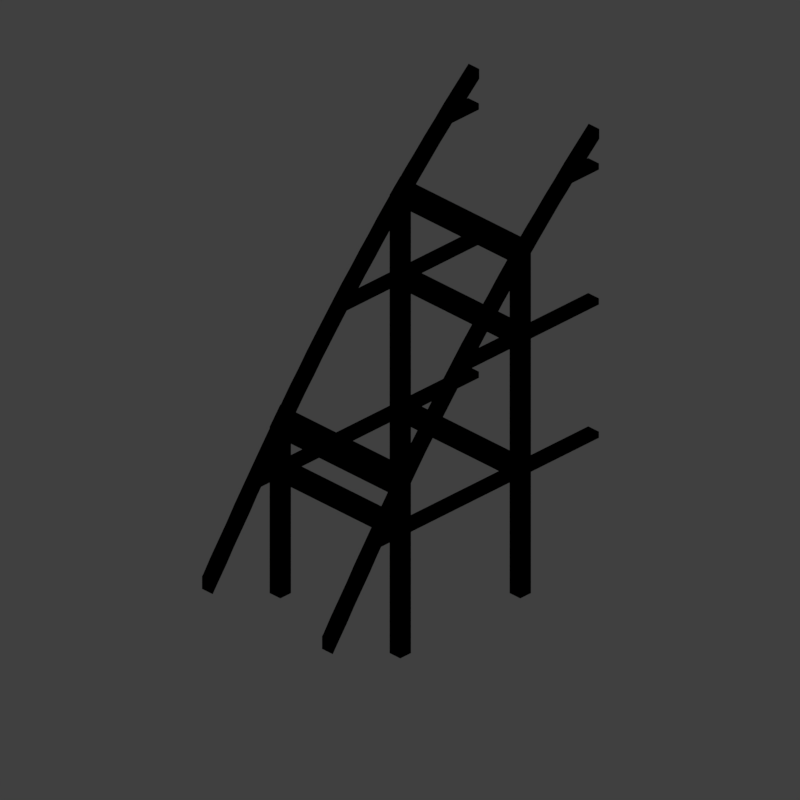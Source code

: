 # Source: steep-to-flat-1.blend  (saved by Blender 2.79.0; exported with 4.5.12 LTS)
import bpy
from mathutils import Matrix  # noqa: F401  (used for matrix-valued properties, if any)

bpy.ops.wm.read_factory_settings(use_empty=True)
scene = bpy.context.scene
scene.name = 'Scene'

# ---- collections
col_collection_1 = bpy.data.collections.new('Collection 1'); scene.collection.children.link(col_collection_1)

# ---- materials (node trees are filled in below, after node groups)
mat_recolorable_1 = bpy.data.materials.new('Recolorable 1')
mat_recolorable_1.alpha_threshold = 0.0
mat_recolorable_1.use_transparent_shadow = False
mat_recolorable_1.pass_index = 1
mat_recolorable_1.diffuse_color = (0.1, 0.9, 0.3, 1.0)
mat_recolorable_1.roughness = 0.5
mat_recolorable_1.specular_intensity = 1.0

# ---- material node trees

# ---- world
world_world = bpy.data.worlds.new('World'); scene.world = world_world
world_world.color = (0.05088, 0.05088, 0.05088)
world_world.use_sun_shadow = False
world_world.sun_shadow_jitter_overblur = 0.0
world_world.cycles.sampling_method = 'MANUAL'
world_world.light_settings.distance = 0.0

# ---- cameras
cam_camera = bpy.data.cameras.new('Camera')
cam_camera.type = 'ORTHO'
cam_camera.sensor_fit = 'HORIZONTAL'
cam_camera.clip_start = 220.0
cam_camera.clip_end = 340.0
cam_camera.lens = 35.0
cam_camera.sensor_width = 1.0
cam_camera.sensor_height = 18.0
cam_camera.ortho_scale = 8.486
cam_camera.shift_x = -0.000345
cam_camera.shift_y = 0.25
cam_camera.dof.focus_distance = 0.0
cam_camera.dof.aperture_fstop = 128.0
cam_camera.dof.aperture_blades = 6

# ---- lights
light_lightdome = bpy.data.lights.new('LightDome', 'SUN')
light_lightdome.transmission_factor = 0.0
light_lightdome.angle = 0.1993
light_lightdome.energy = 0.45
light_lightdome.shadow_buffer_clip_start = 0.5
light_lightdome.shadow_soft_size = 0.1
light_lightdome.shadow_cascade_max_distance = 1000.0
light_fillerlight = bpy.data.lights.new('FillerLight', 'SUN')
light_fillerlight.transmission_factor = 0.0
light_fillerlight.angle = 0.9273
light_fillerlight.energy = 0.2
light_fillerlight.shadow_buffer_clip_start = 0.5
light_fillerlight.shadow_soft_size = 0.5
light_fillerlight.shadow_cascade_max_distance = 1000.0
light_mainlight = bpy.data.lights.new('MainLight', 'SUN')
light_mainlight.transmission_factor = 0.0
light_mainlight.angle = 0.9273
light_mainlight.energy = 0.5
light_mainlight.shadow_buffer_clip_start = 0.5
light_mainlight.shadow_soft_size = 0.5
light_mainlight.shadow_cascade_max_distance = 1000.0

# ---- meshes
me_cube_005 = bpy.data.meshes.new('Cube.005')
me_cube_005.from_pydata([(0.82, -1.524, 1.555), (0.82, -2.0, 1.555), (0.82, -1.631, 1.631), (0.82, -2.0, 1.631), (0.98, -1.524, 1.555), (0.98, -2.0, 1.555), (0.98, -1.631, 1.631), (0.98, -2.0, 1.631), (-0.82, -1.524, 1.555), (-0.82, -2.0, 1.555), (-0.82, -1.631, 1.631), (-0.82, -2.0, 1.631), (-0.98, -1.524, 1.555), (-0.98, -2.0, 1.555), (-0.98, -1.631, 1.631), (-0.98, -2.0, 1.631)], [], [(0, 1, 3, 2), (2, 3, 7, 6), (6, 7, 5, 4), (4, 5, 1, 0), (2, 6, 4, 0), (7, 3, 1, 5), (8, 10, 11, 9), (10, 14, 15, 11), (14, 12, 13, 15), (12, 8, 9, 13), (10, 8, 12, 14), (15, 13, 9, 11)])
me_cube_005.materials.append(mat_recolorable_1)
me_cube_005.use_remesh_preserve_volume = False
me_cube_005.use_remesh_preserve_attributes = False
me_cube_005.use_mirror_vertex_groups = False
me_cube_005.update()
me_cube_004 = bpy.data.meshes.new('Cube.004')
me_cube_004.from_pydata([(0.82, 0.03142, 1.555), (0.82, -2.0, 1.555), (0.82, -0.1027, 1.631), (0.82, -2.0, 1.631), (0.98, 0.03142, 1.555), (0.98, -2.0, 1.555), (0.98, -0.1027, 1.631), (0.98, -2.0, 1.631), (-0.82, 0.03142, 1.555), (-0.82, -2.0, 1.555), (-0.82, -0.1027, 1.631), (-0.82, -2.0, 1.631), (-0.98, 0.03142, 1.555), (-0.98, -2.0, 1.555), (-0.98, -0.1027, 1.631), (-0.98, -2.0, 1.631), (-0.98, -0.7513, 1.555), (0.98, -0.7513, 1.555), (-0.98, -0.7513, 1.631), (0.98, -0.7513, 1.631), (-0.98, -1.049, 1.555), (0.98, -1.049, 1.555), (-0.98, -1.049, 1.631), (0.98, -1.049, 1.631)], [], [(0, 1, 3, 2), (2, 3, 7, 6), (6, 7, 5, 4), (4, 5, 1, 0), (2, 6, 4, 0), (7, 3, 1, 5), (8, 10, 11, 9), (10, 14, 15, 11), (14, 12, 13, 15), (12, 8, 9, 13), (10, 8, 12, 14), (15, 13, 9, 11), (16, 18, 19, 17), (18, 22, 23, 19), (22, 20, 21, 23), (20, 16, 17, 21), (18, 16, 20, 22), (23, 21, 17, 19)])
me_cube_004.materials.append(mat_recolorable_1)
me_cube_004.use_remesh_preserve_volume = False
me_cube_004.use_remesh_preserve_attributes = False
me_cube_004.use_mirror_vertex_groups = False
me_cube_004.update()
me_cube_002 = bpy.data.meshes.new('Cube.002')
me_cube_002.from_pydata([(0.82, 0.98, 4.088), (0.82, -0.98, 4.088), (0.82, 0.98, 4.165), (0.82, -0.98, 4.165), (0.98, 0.98, 4.247), (0.98, -0.98, 4.247), (0.98, 0.98, 4.324), (0.98, -0.98, 4.324), (-0.9797, 0.98, 1.98), (-0.9797, -0.98, 1.98), (-0.9797, 0.98, 2.057), (-0.9797, -0.98, 2.057), (-0.8197, 0.98, 2.188), (-0.8197, -0.98, 2.188), (-0.8197, 0.98, 2.265), (-0.8197, -0.98, 2.265)], [], [(0, 1, 3, 2), (2, 3, 7, 6), (6, 7, 5, 4), (4, 5, 1, 0), (2, 6, 4, 0), (7, 3, 1, 5), (8, 9, 11, 10), (10, 11, 15, 14), (14, 15, 13, 12), (12, 13, 9, 8), (10, 14, 12, 8), (15, 11, 9, 13)])
me_cube_002.materials.append(mat_recolorable_1)
me_cube_002.use_remesh_preserve_volume = False
me_cube_002.use_remesh_preserve_attributes = False
me_cube_002.use_mirror_vertex_groups = False
me_cube_002.update()
me_cube_003 = bpy.data.meshes.new('Cube.003')
me_cube_003.from_pydata([(0.82, 1.303, 1.555), (0.82, -2.0, 1.555), (0.82, 1.217, 1.631), (0.82, -2.0, 1.631), (0.98, 1.303, 1.555), (0.98, -2.0, 1.555), (0.98, 1.217, 1.631), (0.98, -2.0, 1.631), (-0.82, 1.303, 1.555), (-0.82, -2.0, 1.555), (-0.82, 1.217, 1.631), (-0.82, -2.0, 1.631), (-0.98, 1.303, 1.555), (-0.98, -2.0, 1.555), (-0.98, 1.217, 1.631), (-0.98, -2.0, 1.631), (-0.98, 0.7513, 1.555), (0.98, 0.7513, 1.555), (-0.98, 0.7513, 1.631), (0.98, 0.7513, 1.631), (-0.98, 1.049, 1.555), (0.98, 1.049, 1.555), (-0.98, 1.049, 1.631), (0.98, 1.049, 1.631), (-0.98, -0.7513, 1.555), (0.98, -0.7513, 1.555), (-0.98, -0.7513, 1.631), (0.98, -0.7513, 1.631), (-0.98, -1.049, 1.555), (0.98, -1.049, 1.555), (-0.98, -1.049, 1.631), (0.98, -1.049, 1.631)], [], [(0, 1, 3, 2), (2, 3, 7, 6), (6, 7, 5, 4), (4, 5, 1, 0), (2, 6, 4, 0), (7, 3, 1, 5), (8, 10, 11, 9), (10, 14, 15, 11), (14, 12, 13, 15), (12, 8, 9, 13), (10, 8, 12, 14), (15, 13, 9, 11), (16, 17, 19, 18), (18, 19, 23, 22), (22, 23, 21, 20), (20, 21, 17, 16), (18, 22, 20, 16), (23, 19, 17, 21), (24, 26, 27, 25), (26, 30, 31, 27), (30, 28, 29, 31), (28, 24, 25, 29), (26, 24, 28, 30), (31, 29, 25, 27)])
me_cube_003.materials.append(mat_recolorable_1)
me_cube_003.use_remesh_preserve_volume = False
me_cube_003.use_remesh_preserve_attributes = False
me_cube_003.use_mirror_vertex_groups = False
me_cube_003.update()
me_cube_001 = bpy.data.meshes.new('Cube.001')
me_cube_001.from_pydata([(0.82, 0.82, 0.02), (0.82, 0.82, 4.11), (0.82, 0.98, 0.02), (0.82, 0.98, 4.11), (0.98, 0.82, 0.02), (0.98, 0.82, 4.238), (0.98, 0.98, 0.02), (0.98, 0.98, 4.238), (-0.82, 0.82, 0.02), (-0.82, 0.82, 2.2), (-0.82, 0.98, 0.02), (-0.82, 0.98, 2.2), (-0.98, 0.82, 0.02), (-0.98, 0.82, 1.996), (-0.98, 0.98, 0.02), (-0.98, 0.98, 1.996), (0.82, -0.82, 0.02), (0.82, -0.82, 4.11), (0.82, -0.98, 0.02), (0.82, -0.98, 4.11), (0.98, -0.82, 0.02), (0.98, -0.82, 4.238), (0.98, -0.98, 0.02), (0.98, -0.98, 4.238), (-0.82, -0.82, 0.02), (-0.82, -0.82, 2.2), (-0.82, -0.98, 0.02), (-0.82, -0.98, 2.2), (-0.98, -0.82, 0.02), (-0.98, -0.82, 1.996), (-0.98, -0.98, 0.02), (-0.98, -0.98, 1.996)], [], [(0, 1, 3, 2), (2, 3, 7, 6), (6, 7, 5, 4), (4, 5, 1, 0), (2, 6, 4, 0), (7, 3, 1, 5), (8, 10, 11, 9), (10, 14, 15, 11), (14, 12, 13, 15), (12, 8, 9, 13), (10, 8, 12, 14), (15, 13, 9, 11), (16, 18, 19, 17), (18, 22, 23, 19), (22, 20, 21, 23), (20, 16, 17, 21), (18, 16, 20, 22), (23, 21, 17, 19), (24, 25, 27, 26), (26, 27, 31, 30), (30, 31, 29, 28), (28, 29, 25, 24), (26, 30, 28, 24), (31, 27, 25, 29)])
me_cube_001.materials.append(mat_recolorable_1)
me_cube_001.use_remesh_preserve_volume = False
me_cube_001.use_remesh_preserve_attributes = False
me_cube_001.use_mirror_vertex_groups = False
me_cube_001.update()
me_cube_000 = bpy.data.meshes.new('Cube.000')
me_cube_000.from_pydata([(12.0, 0.98, 3.578), (12.01, 0.98, 3.568), (12.01, 0.82, 3.568), (12.0, 0.82, 3.578), (12.0, 0.98, 3.698), (12.07, 0.98, 3.635), (12.16, 0.98, 3.434), (12.16, 0.82, 3.434), (12.07, 0.82, 3.635), (12.0, 0.82, 3.698), (12.22, 0.98, 3.501), (12.31, 0.98, 3.299), (12.31, 0.82, 3.299), (12.22, 0.82, 3.501), (12.37, 0.98, 3.365), (12.45, 0.98, 3.162), (12.45, 0.82, 3.162), (12.37, 0.82, 3.365), (12.51, 0.98, 3.227), (12.6, 0.98, 3.024), (12.6, 0.82, 3.024), (12.51, 0.82, 3.227), (12.66, 0.98, 3.089), (12.74, 0.98, 2.884), (12.74, 0.82, 2.884), (12.66, 0.82, 3.089), (12.8, 0.98, 2.949), (12.88, 0.98, 2.744), (12.88, 0.82, 2.744), (12.8, 0.82, 2.949), (12.95, 0.98, 2.807), (13.02, 0.98, 2.601), (13.02, 0.82, 2.601), (12.95, 0.82, 2.807), (13.09, 0.98, 2.664), (13.16, 0.98, 2.458), (13.16, 0.82, 2.458), (13.09, 0.82, 2.664), (13.23, 0.98, 2.52), (13.3, 0.98, 2.313), (13.3, 0.82, 2.313), (13.23, 0.82, 2.52), (13.37, 0.98, 2.375), (13.44, 0.98, 2.167), (13.44, 0.82, 2.167), (13.37, 0.82, 2.375), (13.5, 0.98, 2.228), (13.57, 0.98, 2.02), (13.57, 0.82, 2.02), (13.5, 0.82, 2.228), (13.64, 0.98, 2.08), (13.71, 0.98, 1.871), (13.71, 0.82, 1.871), (13.64, 0.82, 2.08), (13.77, 0.98, 1.931), (13.84, 0.98, 1.721), (13.84, 0.82, 1.721), (13.77, 0.82, 1.931), (13.91, 0.98, 1.781), (13.97, 0.98, 1.571), (13.97, 0.82, 1.571), (13.91, 0.82, 1.781), (14.04, 0.98, 1.629), (14.1, 0.98, 1.419), (14.1, 0.82, 1.419), (14.04, 0.82, 1.629), (14.17, 0.98, 1.477), (14.23, 0.98, 1.265), (14.23, 0.82, 1.265), (14.17, 0.82, 1.477), (14.3, 0.98, 1.323), (14.36, 0.98, 1.111), (14.36, 0.82, 1.111), (14.3, 0.82, 1.323), (14.43, 0.98, 1.168), (14.48, 0.98, 0.9557), (14.48, 0.82, 0.9557), (14.43, 0.82, 1.168), (14.55, 0.98, 1.012), (14.61, 0.98, 0.7993), (14.61, 0.82, 0.7993), (14.55, 0.82, 1.012), (14.68, 0.98, 0.8551), (14.73, 0.98, 0.6418), (14.73, 0.82, 0.6418), (14.68, 0.82, 0.8551), (14.8, 0.98, 0.697), (14.85, 0.98, 0.4833), (14.85, 0.82, 0.4833), (14.8, 0.82, 0.697), (14.92, 0.98, 0.5379), (14.97, 0.98, 0.3238), (14.97, 0.82, 0.3238), (14.92, 0.82, 0.5379), (15.04, 0.98, 0.3778), (15.09, 0.98, 0.1633), (15.09, 0.82, 0.1633), (15.04, 0.82, 0.3778), (15.16, 0.98, 0.2167), (15.21, 0.98, 0.001854), (15.21, 0.82, 0.001856), (15.16, 0.82, 0.2167), (15.28, 0.98, 0.05466), (15.33, 0.98, -0.1605), (15.33, 0.82, -0.1605), (15.28, 0.82, 0.05466), (15.4, 0.98, -0.1083), (15.44, 0.98, -0.3238), (15.44, 0.82, -0.3238), (15.4, 0.82, -0.1083), (15.52, 0.98, -0.2715), (15.56, 0.98, -0.487), (15.56, 0.82, -0.487), (15.52, 0.82, -0.2715), (15.63, 0.98, -0.4348), (15.68, 0.98, -0.6503), (15.68, 0.82, -0.6503), (15.63, 0.82, -0.4348), (15.75, 0.98, -0.598), (15.79, 0.98, -0.8135), (15.79, 0.82, -0.8135), (15.75, 0.82, -0.598), (15.87, 0.98, -0.7613), (15.91, 0.98, -0.9767), (15.91, 0.82, -0.9767), (15.87, 0.82, -0.7613), (15.98, 0.98, -0.9245), (16.0, 0.82, -1.102), (16.0, 0.98, -1.102), (15.98, 0.82, -0.9245), (16.0, 0.98, -0.9477), (16.0, 0.82, -0.9477), (12.0, -0.82, 3.698), (12.07, -0.82, 3.635), (12.01, -0.82, 3.568), (12.0, -0.82, 3.578), (12.0, -0.98, 3.698), (12.07, -0.98, 3.635), (12.16, -0.82, 3.434), (12.22, -0.82, 3.501), (12.01, -0.98, 3.568), (12.0, -0.98, 3.578), (12.22, -0.98, 3.501), (12.31, -0.82, 3.299), (12.37, -0.82, 3.365), (12.16, -0.98, 3.434), (12.37, -0.98, 3.365), (12.45, -0.82, 3.162), (12.51, -0.82, 3.227), (12.31, -0.98, 3.299), (12.51, -0.98, 3.227), (12.6, -0.82, 3.024), (12.66, -0.82, 3.089), (12.45, -0.98, 3.162), (12.66, -0.98, 3.089), (12.74, -0.82, 2.884), (12.8, -0.82, 2.949), (12.6, -0.98, 3.024), (12.8, -0.98, 2.949), (12.88, -0.82, 2.744), (12.95, -0.82, 2.807), (12.74, -0.98, 2.884), (12.95, -0.98, 2.807), (13.02, -0.82, 2.601), (13.09, -0.82, 2.664), (12.88, -0.98, 2.744), (13.09, -0.98, 2.664), (13.16, -0.82, 2.458), (13.23, -0.82, 2.52), (13.02, -0.98, 2.601), (13.23, -0.98, 2.52), (13.3, -0.82, 2.313), (13.37, -0.82, 2.375), (13.16, -0.98, 2.458), (13.37, -0.98, 2.375), (13.44, -0.82, 2.167), (13.5, -0.82, 2.228), (13.3, -0.98, 2.313), (13.5, -0.98, 2.228), (13.57, -0.82, 2.02), (13.64, -0.82, 2.08), (13.44, -0.98, 2.167), (13.64, -0.98, 2.08), (13.71, -0.82, 1.871), (13.77, -0.82, 1.931), (13.57, -0.98, 2.02), (13.77, -0.98, 1.931), (13.84, -0.82, 1.722), (13.91, -0.82, 1.781), (13.71, -0.98, 1.871), (13.91, -0.98, 1.781), (13.97, -0.82, 1.571), (14.04, -0.82, 1.629), (13.84, -0.98, 1.722), (14.04, -0.98, 1.629), (14.1, -0.82, 1.419), (14.17, -0.82, 1.477), (13.97, -0.98, 1.571), (14.17, -0.98, 1.477), (14.23, -0.82, 1.265), (14.3, -0.82, 1.323), (14.1, -0.98, 1.419), (14.3, -0.98, 1.323), (14.36, -0.82, 1.111), (14.43, -0.82, 1.168), (14.23, -0.98, 1.265), (14.43, -0.98, 1.168), (14.48, -0.82, 0.9557), (14.55, -0.82, 1.012), (14.36, -0.98, 1.111), (14.55, -0.98, 1.012), (14.61, -0.82, 0.7993), (14.68, -0.82, 0.8551), (14.48, -0.98, 0.9557), (14.68, -0.98, 0.8551), (14.73, -0.82, 0.6419), (14.8, -0.82, 0.697), (14.61, -0.98, 0.7993), (14.8, -0.98, 0.697), (14.85, -0.82, 0.4833), (14.92, -0.82, 0.5379), (14.73, -0.98, 0.6419), (14.92, -0.98, 0.5379), (14.97, -0.82, 0.3238), (15.04, -0.82, 0.3778), (14.85, -0.98, 0.4833), (15.04, -0.98, 0.3778), (15.09, -0.82, 0.1633), (15.16, -0.82, 0.2167), (14.97, -0.98, 0.3238), (15.16, -0.98, 0.2167), (15.21, -0.82, 0.001874), (15.28, -0.82, 0.05468), (15.09, -0.98, 0.1633), (15.28, -0.98, 0.05468), (15.33, -0.82, -0.1605), (15.4, -0.82, -0.1083), (15.21, -0.98, 0.001876), (15.4, -0.98, -0.1083), (15.44, -0.82, -0.3238), (15.52, -0.82, -0.2715), (15.33, -0.98, -0.1605), (15.52, -0.98, -0.2715), (15.56, -0.82, -0.487), (15.63, -0.82, -0.4347), (15.44, -0.98, -0.3238), (15.63, -0.98, -0.4347), (15.68, -0.82, -0.6502), (15.75, -0.82, -0.598), (15.56, -0.98, -0.487), (15.75, -0.98, -0.598), (15.79, -0.82, -0.8135), (15.87, -0.82, -0.7612), (15.68, -0.98, -0.6502), (15.87, -0.98, -0.7612), (15.91, -0.82, -0.9767), (15.98, -0.82, -0.9245), (15.79, -0.98, -0.8135), (15.98, -0.98, -0.9245), (16.0, -0.82, -1.102), (16.0, -0.82, -0.9477), (15.91, -0.98, -0.9767), (16.0, -0.98, -0.9477), (16.0, -0.98, -1.102)], [], [(0, 1, 2, 3), (4, 5, 1, 0), (1, 6, 7, 2), (3, 2, 8, 9), (9, 8, 5, 4), (1, 5, 10, 6), (6, 11, 12, 7), (7, 13, 8, 2), (10, 5, 8, 13), (6, 10, 14, 11), (11, 15, 16, 12), (12, 17, 13, 7), (14, 10, 13, 17), (11, 14, 18, 15), (15, 19, 20, 16), (16, 21, 17, 12), (18, 14, 17, 21), (15, 18, 22, 19), (19, 23, 24, 20), (20, 25, 21, 16), (22, 18, 21, 25), (19, 22, 26, 23), (23, 27, 28, 24), (24, 29, 25, 20), (26, 22, 25, 29), (23, 26, 30, 27), (27, 31, 32, 28), (28, 33, 29, 24), (30, 26, 29, 33), (27, 30, 34, 31), (31, 35, 36, 32), (32, 37, 33, 28), (34, 30, 33, 37), (31, 34, 38, 35), (35, 39, 40, 36), (36, 41, 37, 32), (38, 34, 37, 41), (35, 38, 42, 39), (39, 43, 44, 40), (40, 45, 41, 36), (42, 38, 41, 45), (39, 42, 46, 43), (43, 47, 48, 44), (44, 49, 45, 40), (46, 42, 45, 49), (43, 46, 50, 47), (47, 51, 52, 48), (48, 53, 49, 44), (50, 46, 49, 53), (47, 50, 54, 51), (51, 55, 56, 52), (52, 57, 53, 48), (54, 50, 53, 57), (51, 54, 58, 55), (55, 59, 60, 56), (56, 61, 57, 52), (58, 54, 57, 61), (55, 58, 62, 59), (59, 63, 64, 60), (60, 65, 61, 56), (62, 58, 61, 65), (59, 62, 66, 63), (63, 67, 68, 64), (64, 69, 65, 60), (66, 62, 65, 69), (63, 66, 70, 67), (67, 71, 72, 68), (68, 73, 69, 64), (70, 66, 69, 73), (67, 70, 74, 71), (71, 75, 76, 72), (72, 77, 73, 68), (74, 70, 73, 77), (71, 74, 78, 75), (75, 79, 80, 76), (76, 81, 77, 72), (78, 74, 77, 81), (75, 78, 82, 79), (79, 83, 84, 80), (80, 85, 81, 76), (82, 78, 81, 85), (79, 82, 86, 83), (83, 87, 88, 84), (84, 89, 85, 80), (86, 82, 85, 89), (83, 86, 90, 87), (87, 91, 92, 88), (88, 93, 89, 84), (90, 86, 89, 93), (87, 90, 94, 91), (91, 95, 96, 92), (92, 97, 93, 88), (94, 90, 93, 97), (91, 94, 98, 95), (95, 99, 100, 96), (96, 101, 97, 92), (98, 94, 97, 101), (95, 98, 102, 99), (99, 103, 104, 100), (100, 105, 101, 96), (102, 98, 101, 105), (99, 102, 106, 103), (103, 107, 108, 104), (104, 109, 105, 100), (106, 102, 105, 109), (103, 106, 110, 107), (107, 111, 112, 108), (108, 113, 109, 104), (110, 106, 109, 113), (107, 110, 114, 111), (111, 115, 116, 112), (112, 117, 113, 108), (114, 110, 113, 117), (111, 114, 118, 115), (115, 119, 120, 116), (116, 121, 117, 112), (118, 114, 117, 121), (115, 118, 122, 119), (119, 123, 124, 120), (120, 125, 121, 116), (122, 118, 121, 125), (119, 122, 126, 123), (127, 124, 123, 128), (124, 129, 125, 120), (126, 122, 125, 129), (128, 123, 126, 130), (131, 129, 124, 127), (130, 126, 129, 131), (131, 127, 128, 130), (4, 0, 3, 9), (132, 133, 134, 135), (136, 137, 133, 132), (138, 134, 133, 139), (135, 134, 140, 141), (141, 140, 137, 136), (142, 139, 133, 137), (143, 138, 139, 144), (140, 134, 138, 145), (140, 145, 142, 137), (146, 144, 139, 142), (147, 143, 144, 148), (145, 138, 143, 149), (145, 149, 146, 142), (150, 148, 144, 146), (151, 147, 148, 152), (149, 143, 147, 153), (149, 153, 150, 146), (154, 152, 148, 150), (155, 151, 152, 156), (153, 147, 151, 157), (153, 157, 154, 150), (158, 156, 152, 154), (159, 155, 156, 160), (157, 151, 155, 161), (157, 161, 158, 154), (162, 160, 156, 158), (163, 159, 160, 164), (161, 155, 159, 165), (161, 165, 162, 158), (166, 164, 160, 162), (167, 163, 164, 168), (165, 159, 163, 169), (165, 169, 166, 162), (170, 168, 164, 166), (171, 167, 168, 172), (169, 163, 167, 173), (169, 173, 170, 166), (174, 172, 168, 170), (175, 171, 172, 176), (173, 167, 171, 177), (173, 177, 174, 170), (178, 176, 172, 174), (179, 175, 176, 180), (177, 171, 175, 181), (177, 181, 178, 174), (182, 180, 176, 178), (183, 179, 180, 184), (181, 175, 179, 185), (181, 185, 182, 178), (186, 184, 180, 182), (187, 183, 184, 188), (185, 179, 183, 189), (185, 189, 186, 182), (190, 188, 184, 186), (191, 187, 188, 192), (189, 183, 187, 193), (189, 193, 190, 186), (194, 192, 188, 190), (195, 191, 192, 196), (193, 187, 191, 197), (193, 197, 194, 190), (198, 196, 192, 194), (199, 195, 196, 200), (197, 191, 195, 201), (197, 201, 198, 194), (202, 200, 196, 198), (203, 199, 200, 204), (201, 195, 199, 205), (201, 205, 202, 198), (206, 204, 200, 202), (207, 203, 204, 208), (205, 199, 203, 209), (205, 209, 206, 202), (210, 208, 204, 206), (211, 207, 208, 212), (209, 203, 207, 213), (209, 213, 210, 206), (214, 212, 208, 210), (215, 211, 212, 216), (213, 207, 211, 217), (213, 217, 214, 210), (218, 216, 212, 214), (219, 215, 216, 220), (217, 211, 215, 221), (217, 221, 218, 214), (222, 220, 216, 218), (223, 219, 220, 224), (221, 215, 219, 225), (221, 225, 222, 218), (226, 224, 220, 222), (227, 223, 224, 228), (225, 219, 223, 229), (225, 229, 226, 222), (230, 228, 224, 226), (231, 227, 228, 232), (229, 223, 227, 233), (229, 233, 230, 226), (234, 232, 228, 230), (235, 231, 232, 236), (233, 227, 231, 237), (233, 237, 234, 230), (238, 236, 232, 234), (239, 235, 236, 240), (237, 231, 235, 241), (237, 241, 238, 234), (242, 240, 236, 238), (243, 239, 240, 244), (241, 235, 239, 245), (241, 245, 242, 238), (246, 244, 240, 242), (247, 243, 244, 248), (245, 239, 243, 249), (245, 249, 246, 242), (250, 248, 244, 246), (251, 247, 248, 252), (249, 243, 247, 253), (249, 253, 250, 246), (254, 252, 248, 250), (255, 251, 252, 256), (253, 247, 251, 257), (253, 257, 254, 250), (258, 256, 252, 254), (259, 255, 256, 260), (257, 251, 255, 261), (257, 261, 258, 254), (260, 256, 258, 262), (263, 261, 255, 259), (262, 258, 261, 263), (259, 260, 262, 263), (141, 136, 132, 135)])
me_cube_000.materials.append(mat_recolorable_1)
me_cube_000.use_remesh_preserve_volume = False
me_cube_000.use_remesh_preserve_attributes = False
me_cube_000.use_mirror_vertex_groups = False
me_cube_000.update()

# ---- objects
ob_cube_004 = bpy.data.objects.new('Cube.004', me_cube_005)
ob_cube_003 = bpy.data.objects.new('Cube.003', me_cube_004)
ob_cube_002 = bpy.data.objects.new('Cube.002', me_cube_002)
ob_cube_001 = bpy.data.objects.new('Cube.001', me_cube_003)
ob_cube = bpy.data.objects.new('Cube', me_cube_001)
ob_rig = bpy.data.objects.new('Rig', None)
ob_verticaljoint = bpy.data.objects.new('VerticalJoint', None)
ob_lightdome = bpy.data.objects.new('LightDome', light_lightdome)
ob_fillerlight = bpy.data.objects.new('FillerLight', light_fillerlight)
ob_mainlight = bpy.data.objects.new('Mainlight', light_mainlight)
ob_camera = bpy.data.objects.new('Camera', cam_camera)
ob_section1 = bpy.data.objects.new('Section1', me_cube_000)

# ---- transforms, parenting, visibility, modifiers, constraints
ob_cube_004.location = (0.0, 0.0, 3.276)
ob_cube_004.rotation_euler = (0.0, -0.0, 1.571)
ob_cube_004.lineart.crease_threshold = 0.0
ob_cube_003.location = (0.0, 0.0, 1.623)
ob_cube_003.rotation_euler = (0.0, -0.0, 1.571)
ob_cube_003.lineart.crease_threshold = 0.0
ob_cube_002.location = (0.0, 0.0, 0.04)
ob_cube_002.lineart.crease_threshold = 0.0
ob_cube_001.location = (0.0, 0.0, -0.01)
ob_cube_001.rotation_euler = (0.0, -0.0, 1.571)
ob_cube_001.lineart.crease_threshold = 0.0
ob_cube.location = (0.0, 0.0, 0.04)
ob_cube.lineart.crease_threshold = 0.0
ob_rig.location = (0.0, 0.0, 0.0)
ob_rig.rotation_mode = 'YXZ'
ob_rig.rotation_euler = (0.0, 0.0, -0.7854)
ob_rig.empty_image_offset = (0.0, 0.0)
ob_rig.hide_viewport = True
ob_rig.hide_select = True
ob_rig.lineart.crease_threshold = 0.0
ob_verticaljoint.parent = ob_rig
ob_verticaljoint.location = (0.0, 0.0, 0.0)
ob_verticaljoint.empty_image_offset = (0.0, 0.0)
ob_verticaljoint.hide_viewport = True
ob_verticaljoint.hide_select = True
ob_verticaljoint.lineart.crease_threshold = 0.0
ob_lightdome.parent = ob_verticaljoint
ob_lightdome.location = (0.0, 0.0, 0.0)
ob_lightdome.lineart.crease_threshold = 0.0
ob_fillerlight.parent = ob_verticaljoint
ob_fillerlight.location = (0.0, 0.0, 0.0)
ob_fillerlight.rotation_euler = (0.0, -1.265, 0.0)
ob_fillerlight.lineart.crease_threshold = 0.0
ob_mainlight.parent = ob_verticaljoint
ob_mainlight.location = (0.0, 0.0, 0.0)
ob_mainlight.rotation_euler = (1.309, 0.0, 1.571)
ob_mainlight.lineart.crease_threshold = 0.0
ob_camera.parent = ob_verticaljoint
ob_camera.location = (0.0, -241.9, 139.7)
ob_camera.rotation_euler = (1.047, 0.0, 0.0)
ob_camera.hide_select = True
ob_camera.lineart.crease_threshold = 0.0
ob_section1.location = (14.0, 6.994e-07, 1.633)
ob_section1.rotation_euler = (0.0, -0.0, 3.142)
ob_section1.lineart.crease_threshold = 0.0

# ---- collection membership
col_collection_1.objects.link(ob_cube_004)
col_collection_1.objects.link(ob_cube_003)
col_collection_1.objects.link(ob_cube_002)
col_collection_1.objects.link(ob_cube_001)
col_collection_1.objects.link(ob_cube)
col_collection_1.objects.link(ob_rig)
col_collection_1.objects.link(ob_verticaljoint)
col_collection_1.objects.link(ob_lightdome)
col_collection_1.objects.link(ob_fillerlight)
col_collection_1.objects.link(ob_mainlight)
col_collection_1.objects.link(ob_camera)
col_collection_1.objects.link(ob_section1)
def _layer_coll(name, lc=None):
    lc = lc or bpy.context.view_layer.layer_collection
    for c in lc.children:
        if c.name == name: return c
        r = _layer_coll(name, c)
        if r: return r
_layer_coll('Collection 1').holdout = True

# ---- scene / render settings (as saved in the file)
scene.camera = ob_camera
scene.frame_start = 1; scene.frame_end = 250; scene.frame_set(0)
scene.render.engine = 'BLENDER_EEVEE_NEXT'
scene.render.image_settings.compression = 0
scene.render.resolution_x = 96
scene.render.resolution_y = 96
scene.render.dither_intensity = 0.0
scene.render.film_transparent = True
scene.cycles.use_denoising = False
scene.cycles.samples = 128
scene.cycles.sampling_pattern = 'TABULATED_SOBOL'
scene.cycles.use_adaptive_sampling = False
scene.cycles.use_light_tree = False
scene.cycles.blur_glossy = 0.0
scene.cycles.sample_clamp_indirect = 0.0
scene.view_settings.view_transform = 'Standard'
bpy.context.view_layer.update()
